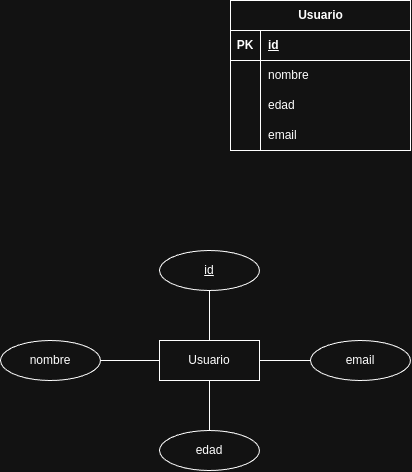

The diagram above was exported from draw.io. Its source (the exported page's mxGraphModel, read from the mxfile embedded in the PNG):
<mxGraphModel dx="870" dy="530" grid="1" gridSize="10" guides="1" tooltips="1" connect="1" arrows="1" fold="1" page="1" pageScale="1" pageWidth="827" pageHeight="1169" math="0" shadow="0">
  <root>
    <mxCell id="0" />
    <mxCell id="1" parent="0" />
    <mxCell id="N8RUm4gec8i5ldoDwmgG-1" value="Usuario" style="shape=table;startSize=30;container=1;collapsible=1;childLayout=tableLayout;fixedRows=1;rowLines=0;fontStyle=1;align=center;resizeLast=1;html=1;" vertex="1" parent="1">
      <mxGeometry x="324" y="210" width="180" height="150" as="geometry" />
    </mxCell>
    <mxCell id="N8RUm4gec8i5ldoDwmgG-2" value="" style="shape=tableRow;horizontal=0;startSize=0;swimlaneHead=0;swimlaneBody=0;fillColor=none;collapsible=0;dropTarget=0;points=[[0,0.5],[1,0.5]];portConstraint=eastwest;top=0;left=0;right=0;bottom=1;" vertex="1" parent="N8RUm4gec8i5ldoDwmgG-1">
      <mxGeometry y="30" width="180" height="30" as="geometry" />
    </mxCell>
    <mxCell id="N8RUm4gec8i5ldoDwmgG-3" value="PK" style="shape=partialRectangle;connectable=0;fillColor=none;top=0;left=0;bottom=0;right=0;fontStyle=1;overflow=hidden;whiteSpace=wrap;html=1;" vertex="1" parent="N8RUm4gec8i5ldoDwmgG-2">
      <mxGeometry width="30" height="30" as="geometry">
        <mxRectangle width="30" height="30" as="alternateBounds" />
      </mxGeometry>
    </mxCell>
    <mxCell id="N8RUm4gec8i5ldoDwmgG-4" value="id" style="shape=partialRectangle;connectable=0;fillColor=none;top=0;left=0;bottom=0;right=0;align=left;spacingLeft=6;fontStyle=5;overflow=hidden;whiteSpace=wrap;html=1;" vertex="1" parent="N8RUm4gec8i5ldoDwmgG-2">
      <mxGeometry x="30" width="150" height="30" as="geometry">
        <mxRectangle width="150" height="30" as="alternateBounds" />
      </mxGeometry>
    </mxCell>
    <mxCell id="N8RUm4gec8i5ldoDwmgG-5" value="" style="shape=tableRow;horizontal=0;startSize=0;swimlaneHead=0;swimlaneBody=0;fillColor=none;collapsible=0;dropTarget=0;points=[[0,0.5],[1,0.5]];portConstraint=eastwest;top=0;left=0;right=0;bottom=0;" vertex="1" parent="N8RUm4gec8i5ldoDwmgG-1">
      <mxGeometry y="60" width="180" height="30" as="geometry" />
    </mxCell>
    <mxCell id="N8RUm4gec8i5ldoDwmgG-6" value="" style="shape=partialRectangle;connectable=0;fillColor=none;top=0;left=0;bottom=0;right=0;editable=1;overflow=hidden;whiteSpace=wrap;html=1;" vertex="1" parent="N8RUm4gec8i5ldoDwmgG-5">
      <mxGeometry width="30" height="30" as="geometry">
        <mxRectangle width="30" height="30" as="alternateBounds" />
      </mxGeometry>
    </mxCell>
    <mxCell id="N8RUm4gec8i5ldoDwmgG-7" value="nombre" style="shape=partialRectangle;connectable=0;fillColor=none;top=0;left=0;bottom=0;right=0;align=left;spacingLeft=6;overflow=hidden;whiteSpace=wrap;html=1;" vertex="1" parent="N8RUm4gec8i5ldoDwmgG-5">
      <mxGeometry x="30" width="150" height="30" as="geometry">
        <mxRectangle width="150" height="30" as="alternateBounds" />
      </mxGeometry>
    </mxCell>
    <mxCell id="N8RUm4gec8i5ldoDwmgG-8" value="" style="shape=tableRow;horizontal=0;startSize=0;swimlaneHead=0;swimlaneBody=0;fillColor=none;collapsible=0;dropTarget=0;points=[[0,0.5],[1,0.5]];portConstraint=eastwest;top=0;left=0;right=0;bottom=0;" vertex="1" parent="N8RUm4gec8i5ldoDwmgG-1">
      <mxGeometry y="90" width="180" height="30" as="geometry" />
    </mxCell>
    <mxCell id="N8RUm4gec8i5ldoDwmgG-9" value="" style="shape=partialRectangle;connectable=0;fillColor=none;top=0;left=0;bottom=0;right=0;editable=1;overflow=hidden;whiteSpace=wrap;html=1;" vertex="1" parent="N8RUm4gec8i5ldoDwmgG-8">
      <mxGeometry width="30" height="30" as="geometry">
        <mxRectangle width="30" height="30" as="alternateBounds" />
      </mxGeometry>
    </mxCell>
    <mxCell id="N8RUm4gec8i5ldoDwmgG-10" value="edad" style="shape=partialRectangle;connectable=0;fillColor=none;top=0;left=0;bottom=0;right=0;align=left;spacingLeft=6;overflow=hidden;whiteSpace=wrap;html=1;" vertex="1" parent="N8RUm4gec8i5ldoDwmgG-8">
      <mxGeometry x="30" width="150" height="30" as="geometry">
        <mxRectangle width="150" height="30" as="alternateBounds" />
      </mxGeometry>
    </mxCell>
    <mxCell id="N8RUm4gec8i5ldoDwmgG-11" value="" style="shape=tableRow;horizontal=0;startSize=0;swimlaneHead=0;swimlaneBody=0;fillColor=none;collapsible=0;dropTarget=0;points=[[0,0.5],[1,0.5]];portConstraint=eastwest;top=0;left=0;right=0;bottom=0;" vertex="1" parent="N8RUm4gec8i5ldoDwmgG-1">
      <mxGeometry y="120" width="180" height="30" as="geometry" />
    </mxCell>
    <mxCell id="N8RUm4gec8i5ldoDwmgG-12" value="" style="shape=partialRectangle;connectable=0;fillColor=none;top=0;left=0;bottom=0;right=0;editable=1;overflow=hidden;whiteSpace=wrap;html=1;" vertex="1" parent="N8RUm4gec8i5ldoDwmgG-11">
      <mxGeometry width="30" height="30" as="geometry">
        <mxRectangle width="30" height="30" as="alternateBounds" />
      </mxGeometry>
    </mxCell>
    <mxCell id="N8RUm4gec8i5ldoDwmgG-13" value="email" style="shape=partialRectangle;connectable=0;fillColor=none;top=0;left=0;bottom=0;right=0;align=left;spacingLeft=6;overflow=hidden;whiteSpace=wrap;html=1;" vertex="1" parent="N8RUm4gec8i5ldoDwmgG-11">
      <mxGeometry x="30" width="150" height="30" as="geometry">
        <mxRectangle width="150" height="30" as="alternateBounds" />
      </mxGeometry>
    </mxCell>
    <mxCell id="N8RUm4gec8i5ldoDwmgG-22" value="" style="edgeStyle=orthogonalEdgeStyle;rounded=0;orthogonalLoop=1;jettySize=auto;html=1;endArrow=none;startFill=0;" edge="1" parent="1" source="N8RUm4gec8i5ldoDwmgG-14" target="N8RUm4gec8i5ldoDwmgG-18">
      <mxGeometry relative="1" as="geometry" />
    </mxCell>
    <mxCell id="N8RUm4gec8i5ldoDwmgG-14" value="Usuario" style="whiteSpace=wrap;html=1;align=center;" vertex="1" parent="1">
      <mxGeometry x="253" y="550" width="100" height="40" as="geometry" />
    </mxCell>
    <mxCell id="N8RUm4gec8i5ldoDwmgG-20" value="" style="edgeStyle=orthogonalEdgeStyle;rounded=0;orthogonalLoop=1;jettySize=auto;html=1;endArrow=none;startFill=0;" edge="1" parent="1" source="N8RUm4gec8i5ldoDwmgG-15" target="N8RUm4gec8i5ldoDwmgG-14">
      <mxGeometry relative="1" as="geometry" />
    </mxCell>
    <mxCell id="N8RUm4gec8i5ldoDwmgG-15" value="nombre" style="ellipse;whiteSpace=wrap;html=1;align=center;" vertex="1" parent="1">
      <mxGeometry x="94" y="550" width="100" height="40" as="geometry" />
    </mxCell>
    <mxCell id="N8RUm4gec8i5ldoDwmgG-19" value="" style="edgeStyle=orthogonalEdgeStyle;rounded=0;orthogonalLoop=1;jettySize=auto;html=1;endArrow=none;startFill=0;" edge="1" parent="1" source="N8RUm4gec8i5ldoDwmgG-16" target="N8RUm4gec8i5ldoDwmgG-14">
      <mxGeometry relative="1" as="geometry" />
    </mxCell>
    <mxCell id="N8RUm4gec8i5ldoDwmgG-16" value="id" style="ellipse;whiteSpace=wrap;html=1;align=center;fontStyle=4;" vertex="1" parent="1">
      <mxGeometry x="253" y="460" width="100" height="40" as="geometry" />
    </mxCell>
    <mxCell id="N8RUm4gec8i5ldoDwmgG-21" value="" style="edgeStyle=orthogonalEdgeStyle;rounded=0;orthogonalLoop=1;jettySize=auto;html=1;endArrow=none;startFill=0;" edge="1" parent="1" source="N8RUm4gec8i5ldoDwmgG-17" target="N8RUm4gec8i5ldoDwmgG-14">
      <mxGeometry relative="1" as="geometry" />
    </mxCell>
    <mxCell id="N8RUm4gec8i5ldoDwmgG-17" value="edad" style="ellipse;whiteSpace=wrap;html=1;align=center;" vertex="1" parent="1">
      <mxGeometry x="253" y="640" width="100" height="40" as="geometry" />
    </mxCell>
    <mxCell id="N8RUm4gec8i5ldoDwmgG-18" value="email" style="ellipse;whiteSpace=wrap;html=1;align=center;" vertex="1" parent="1">
      <mxGeometry x="404" y="550" width="100" height="40" as="geometry" />
    </mxCell>
  </root>
</mxGraphModel>